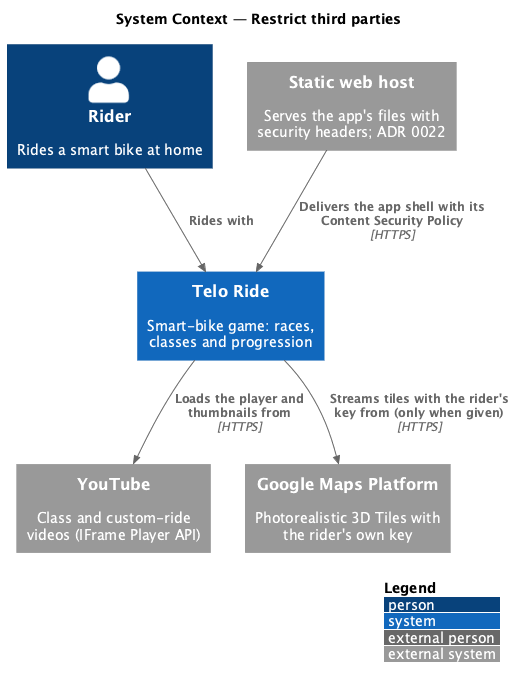

The diagram above was rendered by PlantUML. Its source (embedded in the PNG):
@startuml
!include <C4/C4_Context>
LAYOUT_WITH_LEGEND()
title System Context — Restrict third parties
Person(rider, "Rider", "Rides a smart bike at home")
System(telo, "Telo Ride", "Smart-bike game: races, classes and progression")
System_Ext(youtube, "YouTube", "Class and custom-ride videos (IFrame Player API)")
System_Ext(gmaps, "Google Maps Platform", "Photorealistic 3D Tiles with the rider's own key")
System_Ext(static, "Static web host", "Serves the app's files with security headers; ADR 0022")
Rel(rider, telo, "Rides with")
Rel(telo, youtube, "Loads the player and thumbnails from", "HTTPS")
Rel(telo, gmaps, "Streams tiles with the rider's key from (only when given)", "HTTPS")
Rel(static, telo, "Delivers the app shell with its Content Security Policy", "HTTPS")
@enduml